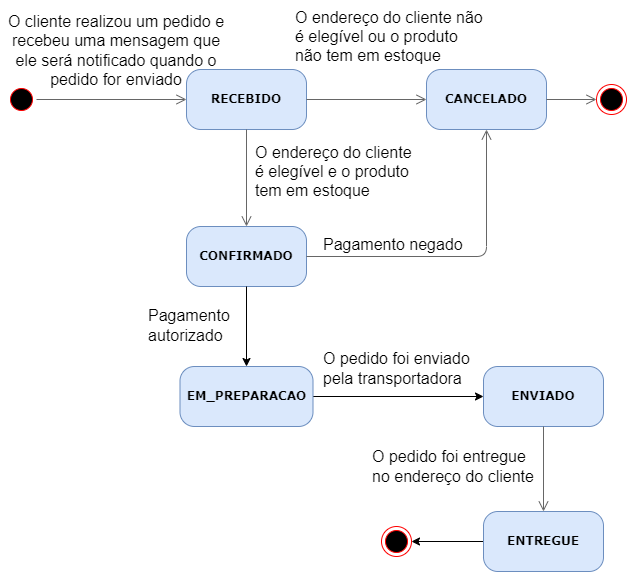

The diagram above was exported from draw.io. Its source (the exported page's mxGraphModel, read from the mxfile embedded in the PNG):
<mxGraphModel dx="1034" dy="519" grid="1" gridSize="10" guides="1" tooltips="1" connect="1" arrows="1" fold="1" page="1" pageScale="1" pageWidth="827" pageHeight="1169" math="0" shadow="0">
  <root>
    <mxCell id="0" />
    <mxCell id="1" parent="0" />
    <mxCell id="eEWoKIe2bNOy-0URpO2D-1" value="&lt;div style=&quot;text-align: center;&quot;&gt;&lt;span style=&quot;background-color: initial;&quot;&gt;&lt;font style=&quot;font-size: 16px;&quot;&gt;O cliente realizou um pedido e recebeu uma mensagem&amp;nbsp;&lt;/font&gt;&lt;/span&gt;&lt;span style=&quot;font-size: 16px; background-color: initial;&quot;&gt;que ele será notificado quando o pedido for enviado&lt;/span&gt;&lt;/div&gt;" style="text;html=1;strokeColor=none;fillColor=none;align=left;verticalAlign=middle;whiteSpace=wrap;rounded=0;" vertex="1" parent="1">
      <mxGeometry x="44" y="34" width="230" height="100" as="geometry" />
    </mxCell>
    <mxCell id="eEWoKIe2bNOy-0URpO2D-2" value="" style="ellipse;html=1;shape=startState;fillColor=#000000;strokeColor=#ff0000;rounded=1;shadow=0;comic=0;labelBackgroundColor=none;fontFamily=Verdana;fontSize=12;fontColor=#000000;align=center;direction=south;" vertex="1" parent="1">
      <mxGeometry x="50" y="118" width="30" height="30" as="geometry" />
    </mxCell>
    <mxCell id="eEWoKIe2bNOy-0URpO2D-3" value="&lt;b&gt;RECEBIDO&lt;/b&gt;" style="rounded=1;whiteSpace=wrap;html=1;arcSize=24;fillColor=#dae8fc;strokeColor=#6c8ebf;shadow=0;comic=0;labelBackgroundColor=none;fontFamily=Verdana;fontSize=12;align=center;" vertex="1" parent="1">
      <mxGeometry x="230" y="103" width="120" height="60" as="geometry" />
    </mxCell>
    <mxCell id="eEWoKIe2bNOy-0URpO2D-4" style="html=1;labelBackgroundColor=none;endArrow=open;endSize=8;fontFamily=Verdana;fontSize=12;align=left;strokeColor=#666666;fillColor=#f5f5f5;exitX=0.5;exitY=0;exitDx=0;exitDy=0;entryX=0;entryY=0.5;entryDx=0;entryDy=0;" edge="1" parent="1" source="eEWoKIe2bNOy-0URpO2D-2" target="eEWoKIe2bNOy-0URpO2D-3">
      <mxGeometry relative="1" as="geometry">
        <mxPoint x="40" y="53" as="sourcePoint" />
        <mxPoint x="290" y="53" as="targetPoint" />
      </mxGeometry>
    </mxCell>
    <mxCell id="eEWoKIe2bNOy-0URpO2D-5" value="&lt;b&gt;CONFIRMADO&lt;/b&gt;" style="rounded=1;whiteSpace=wrap;html=1;arcSize=24;fillColor=#dae8fc;strokeColor=#6c8ebf;shadow=0;comic=0;labelBackgroundColor=none;fontFamily=Verdana;fontSize=12;align=center;" vertex="1" parent="1">
      <mxGeometry x="230" y="260" width="120" height="60" as="geometry" />
    </mxCell>
    <mxCell id="eEWoKIe2bNOy-0URpO2D-6" style="html=1;labelBackgroundColor=none;endArrow=open;endSize=8;fontFamily=Verdana;fontSize=12;align=left;strokeColor=#666666;fillColor=#f5f5f5;entryX=0.5;entryY=0;entryDx=0;entryDy=0;exitX=0.5;exitY=1;exitDx=0;exitDy=0;" edge="1" parent="1" source="eEWoKIe2bNOy-0URpO2D-3" target="eEWoKIe2bNOy-0URpO2D-5">
      <mxGeometry relative="1" as="geometry">
        <mxPoint x="311" y="163" as="sourcePoint" />
        <mxPoint x="330" y="143" as="targetPoint" />
      </mxGeometry>
    </mxCell>
    <mxCell id="eEWoKIe2bNOy-0URpO2D-7" value="&lt;span style=&quot;font-size: 16px;&quot;&gt;O endereço do cliente é elegível e o produto tem em estoque&lt;/span&gt;" style="text;html=1;strokeColor=none;fillColor=none;align=left;verticalAlign=middle;whiteSpace=wrap;rounded=0;" vertex="1" parent="1">
      <mxGeometry x="297" y="175" width="160" height="60" as="geometry" />
    </mxCell>
    <mxCell id="eEWoKIe2bNOy-0URpO2D-8" style="html=1;labelBackgroundColor=none;endArrow=open;endSize=8;fontFamily=Verdana;fontSize=12;align=left;strokeColor=#666666;fillColor=#f5f5f5;entryX=0.5;entryY=1;entryDx=0;entryDy=0;exitX=1;exitY=0.5;exitDx=0;exitDy=0;" edge="1" parent="1" source="eEWoKIe2bNOy-0URpO2D-5" target="eEWoKIe2bNOy-0URpO2D-13">
      <mxGeometry relative="1" as="geometry">
        <mxPoint x="370" y="320" as="sourcePoint" />
        <mxPoint x="470" y="290" as="targetPoint" />
        <Array as="points">
          <mxPoint x="530" y="290" />
        </Array>
      </mxGeometry>
    </mxCell>
    <mxCell id="eEWoKIe2bNOy-0URpO2D-9" value="&lt;b&gt;ENVIADO&lt;/b&gt;" style="rounded=1;whiteSpace=wrap;html=1;arcSize=24;fillColor=#dae8fc;strokeColor=#6c8ebf;shadow=0;comic=0;labelBackgroundColor=none;fontFamily=Verdana;fontSize=12;align=center;" vertex="1" parent="1">
      <mxGeometry x="527" y="400" width="120" height="60" as="geometry" />
    </mxCell>
    <mxCell id="eEWoKIe2bNOy-0URpO2D-10" style="edgeStyle=orthogonalEdgeStyle;rounded=0;orthogonalLoop=1;jettySize=auto;html=1;exitX=0;exitY=0.5;exitDx=0;exitDy=0;entryX=1;entryY=0.5;entryDx=0;entryDy=0;" edge="1" parent="1" source="eEWoKIe2bNOy-0URpO2D-11" target="eEWoKIe2bNOy-0URpO2D-25">
      <mxGeometry relative="1" as="geometry" />
    </mxCell>
    <mxCell id="eEWoKIe2bNOy-0URpO2D-11" value="&lt;b&gt;ENTREGUE&lt;/b&gt;" style="rounded=1;whiteSpace=wrap;html=1;arcSize=24;fillColor=#dae8fc;strokeColor=#6c8ebf;shadow=0;comic=0;labelBackgroundColor=none;fontFamily=Verdana;fontSize=12;align=center;" vertex="1" parent="1">
      <mxGeometry x="527" y="545" width="120" height="60" as="geometry" />
    </mxCell>
    <mxCell id="eEWoKIe2bNOy-0URpO2D-12" style="html=1;labelBackgroundColor=none;endArrow=open;endSize=8;fontFamily=Verdana;fontSize=12;align=left;strokeColor=#666666;fillColor=#f5f5f5;entryX=0.5;entryY=0;entryDx=0;entryDy=0;exitX=0.5;exitY=1;exitDx=0;exitDy=0;" edge="1" parent="1" source="eEWoKIe2bNOy-0URpO2D-9" target="eEWoKIe2bNOy-0URpO2D-11">
      <mxGeometry relative="1" as="geometry">
        <mxPoint x="685" y="450" as="sourcePoint" />
        <mxPoint x="825" y="223" as="targetPoint" />
      </mxGeometry>
    </mxCell>
    <mxCell id="eEWoKIe2bNOy-0URpO2D-13" value="&lt;b&gt;CANCELADO&lt;/b&gt;" style="rounded=1;whiteSpace=wrap;html=1;arcSize=24;fillColor=#dae8fc;strokeColor=#6c8ebf;shadow=0;comic=0;labelBackgroundColor=none;fontFamily=Verdana;fontSize=12;align=center;" vertex="1" parent="1">
      <mxGeometry x="470" y="103" width="120" height="60" as="geometry" />
    </mxCell>
    <mxCell id="eEWoKIe2bNOy-0URpO2D-14" style="html=1;labelBackgroundColor=none;endArrow=open;endSize=8;fontFamily=Verdana;fontSize=12;align=left;strokeColor=#666666;fillColor=#f5f5f5;entryX=0;entryY=0.5;entryDx=0;entryDy=0;exitX=1;exitY=0.5;exitDx=0;exitDy=0;" edge="1" parent="1" source="eEWoKIe2bNOy-0URpO2D-3" target="eEWoKIe2bNOy-0URpO2D-13">
      <mxGeometry relative="1" as="geometry">
        <mxPoint x="690" y="243" as="sourcePoint" />
        <mxPoint x="810" y="243" as="targetPoint" />
      </mxGeometry>
    </mxCell>
    <mxCell id="eEWoKIe2bNOy-0URpO2D-15" value="" style="ellipse;html=1;shape=endState;fillColor=#000000;strokeColor=#ff0000;" vertex="1" parent="1">
      <mxGeometry x="640" y="118" width="30" height="30" as="geometry" />
    </mxCell>
    <mxCell id="eEWoKIe2bNOy-0URpO2D-16" style="html=1;labelBackgroundColor=none;endArrow=open;endSize=8;fontFamily=Verdana;fontSize=12;align=left;strokeColor=#666666;fillColor=#f5f5f5;entryX=0;entryY=0.5;entryDx=0;entryDy=0;exitX=1;exitY=0.5;exitDx=0;exitDy=0;" edge="1" parent="1" source="eEWoKIe2bNOy-0URpO2D-13" target="eEWoKIe2bNOy-0URpO2D-15">
      <mxGeometry relative="1" as="geometry">
        <mxPoint x="690" y="373" as="sourcePoint" />
        <mxPoint x="790" y="373" as="targetPoint" />
      </mxGeometry>
    </mxCell>
    <mxCell id="eEWoKIe2bNOy-0URpO2D-17" value="&lt;span style=&quot;font-size: 16px;&quot;&gt;O endereço do cliente não é elegível ou o produto não tem em estoque&lt;/span&gt;" style="text;html=1;strokeColor=none;fillColor=none;align=left;verticalAlign=middle;whiteSpace=wrap;rounded=0;" vertex="1" parent="1">
      <mxGeometry x="337" y="40" width="190" height="60" as="geometry" />
    </mxCell>
    <mxCell id="eEWoKIe2bNOy-0URpO2D-18" value="&lt;span style=&quot;font-size: 16px;&quot;&gt;O pedido foi enviado pela transportadora&lt;/span&gt;" style="text;html=1;strokeColor=none;fillColor=none;align=left;verticalAlign=middle;whiteSpace=wrap;rounded=0;" vertex="1" parent="1">
      <mxGeometry x="365" y="380" width="160" height="43" as="geometry" />
    </mxCell>
    <mxCell id="eEWoKIe2bNOy-0URpO2D-19" value="&lt;span style=&quot;font-size: 16px;&quot;&gt;O pedido foi entregue no endereço do cliente&lt;/span&gt;" style="text;html=1;strokeColor=none;fillColor=none;align=left;verticalAlign=middle;whiteSpace=wrap;rounded=0;" vertex="1" parent="1">
      <mxGeometry x="414" y="470" width="170" height="60" as="geometry" />
    </mxCell>
    <mxCell id="eEWoKIe2bNOy-0URpO2D-20" value="" style="endArrow=classic;html=1;rounded=0;exitX=0.5;exitY=1;exitDx=0;exitDy=0;entryX=0.5;entryY=0;entryDx=0;entryDy=0;" edge="1" parent="1" source="eEWoKIe2bNOy-0URpO2D-5" target="eEWoKIe2bNOy-0URpO2D-23">
      <mxGeometry width="50" height="50" relative="1" as="geometry">
        <mxPoint x="160" y="440" as="sourcePoint" />
        <mxPoint x="210" y="390" as="targetPoint" />
      </mxGeometry>
    </mxCell>
    <mxCell id="eEWoKIe2bNOy-0URpO2D-21" value="&lt;span style=&quot;font-size: 16px;&quot;&gt;Pagamento negado&lt;/span&gt;" style="text;html=1;strokeColor=none;fillColor=none;align=left;verticalAlign=middle;whiteSpace=wrap;rounded=0;" vertex="1" parent="1">
      <mxGeometry x="365" y="258" width="150" height="40" as="geometry" />
    </mxCell>
    <mxCell id="eEWoKIe2bNOy-0URpO2D-22" style="edgeStyle=orthogonalEdgeStyle;rounded=0;orthogonalLoop=1;jettySize=auto;html=1;exitX=1;exitY=0.5;exitDx=0;exitDy=0;entryX=0;entryY=0.5;entryDx=0;entryDy=0;" edge="1" parent="1" source="eEWoKIe2bNOy-0URpO2D-23" target="eEWoKIe2bNOy-0URpO2D-9">
      <mxGeometry relative="1" as="geometry" />
    </mxCell>
    <mxCell id="eEWoKIe2bNOy-0URpO2D-23" value="&lt;b&gt;EM_PREPARACAO&lt;/b&gt;" style="rounded=1;whiteSpace=wrap;html=1;arcSize=24;fillColor=#dae8fc;strokeColor=#6c8ebf;shadow=0;comic=0;labelBackgroundColor=none;fontFamily=Verdana;fontSize=12;align=center;" vertex="1" parent="1">
      <mxGeometry x="223.5" y="400" width="133" height="60" as="geometry" />
    </mxCell>
    <mxCell id="eEWoKIe2bNOy-0URpO2D-24" value="&lt;span style=&quot;font-size: 16px;&quot;&gt;Pagamento autorizado&lt;/span&gt;" style="text;html=1;strokeColor=none;fillColor=none;align=left;verticalAlign=middle;whiteSpace=wrap;rounded=0;" vertex="1" parent="1">
      <mxGeometry x="190" y="337" width="100" height="43" as="geometry" />
    </mxCell>
    <mxCell id="eEWoKIe2bNOy-0URpO2D-25" value="" style="ellipse;html=1;shape=endState;fillColor=#000000;strokeColor=#ff0000;" vertex="1" parent="1">
      <mxGeometry x="425" y="560" width="30" height="30" as="geometry" />
    </mxCell>
  </root>
</mxGraphModel>